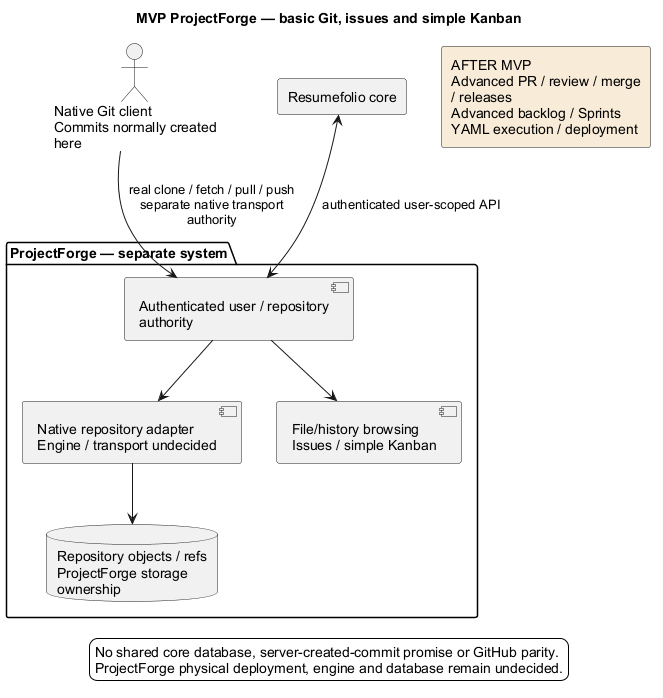

The diagram above was rendered by PlantUML. Its source (embedded in the PNG):
@startuml
' OWNER-MVP-2026-11-04 review: MVP ProjectForge. Remove current dependency on reviews/workflow/deployment/communications; retain advanced functions as future.
title MVP ProjectForge — basic Git, issues and simple Kanban
skinparam backgroundColor white
skinparam shadowing false
skinparam defaultFontName Arial
skinparam wrapWidth 190
actor "Native Git client\nCommits normally created here" as CL
rectangle "Resumefolio core" as C
package "ProjectForge — separate system" {
 component "Authenticated user / repository authority" as A
 component "Native repository adapter\nEngine / transport undecided" as G
 database "Repository objects / refs\nProjectForge storage ownership" as D
 component "File/history browsing\nIssues / simple Kanban" as W
 A --> G
 G --> D
 A --> W
}
CL --> A : real clone / fetch / pull / push\nseparate native transport authority
C <--> A : authenticated user-scoped API
rectangle "AFTER MVP\nAdvanced PR / review / merge / releases\nAdvanced backlog / Sprints\nYAML execution / deployment" as X #F8EBD7
legend bottom
 No shared core database, server-created-commit promise or GitHub parity.
 ProjectForge physical deployment, engine and database remain undecided.
endlegend
@enduml